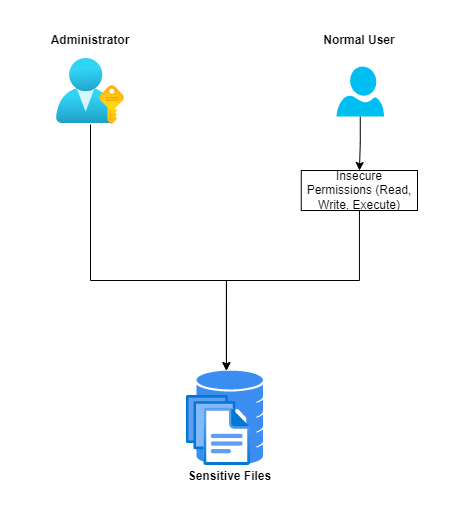

The diagram above was exported from draw.io. Its source (the exported page's mxGraphModel, read from the mxfile embedded in the PNG):
<mxGraphModel dx="1296" dy="1018" grid="1" gridSize="10" guides="1" tooltips="1" connect="1" arrows="1" fold="1" page="1" pageScale="1" pageWidth="850" pageHeight="1100" math="0" shadow="0">
  <root>
    <mxCell id="0" />
    <mxCell id="1" parent="0" />
    <mxCell id="cUOF5xQAqi7wuIjSJQ0A-6" style="edgeStyle=orthogonalEdgeStyle;rounded=0;orthogonalLoop=1;jettySize=auto;html=1;" edge="1" parent="1" source="cUOF5xQAqi7wuIjSJQ0A-1" target="cUOF5xQAqi7wuIjSJQ0A-4">
      <mxGeometry relative="1" as="geometry">
        <Array as="points">
          <mxPoint x="274" y="440" />
          <mxPoint x="410" y="440" />
        </Array>
      </mxGeometry>
    </mxCell>
    <mxCell id="cUOF5xQAqi7wuIjSJQ0A-1" value="" style="aspect=fixed;html=1;points=[];align=center;image;fontSize=12;image=img/lib/azure2/azure_stack/User_Subscriptions.svg;" vertex="1" parent="1">
      <mxGeometry x="240" y="218" width="68" height="66" as="geometry" />
    </mxCell>
    <mxCell id="cUOF5xQAqi7wuIjSJQ0A-13" value="" style="edgeStyle=orthogonalEdgeStyle;rounded=0;orthogonalLoop=1;jettySize=auto;html=1;" edge="1" parent="1" source="cUOF5xQAqi7wuIjSJQ0A-2" target="cUOF5xQAqi7wuIjSJQ0A-3">
      <mxGeometry relative="1" as="geometry" />
    </mxCell>
    <mxCell id="cUOF5xQAqi7wuIjSJQ0A-2" value="" style="verticalLabelPosition=bottom;html=1;verticalAlign=top;align=center;strokeColor=none;fillColor=#00BEF2;shape=mxgraph.azure.user;" vertex="1" parent="1">
      <mxGeometry x="520" y="226" width="47.5" height="50" as="geometry" />
    </mxCell>
    <mxCell id="cUOF5xQAqi7wuIjSJQ0A-9" style="edgeStyle=orthogonalEdgeStyle;rounded=0;orthogonalLoop=1;jettySize=auto;html=1;entryX=0.449;entryY=0.002;entryDx=0;entryDy=0;entryPerimeter=0;" edge="1" parent="1" source="cUOF5xQAqi7wuIjSJQ0A-3" target="cUOF5xQAqi7wuIjSJQ0A-4">
      <mxGeometry relative="1" as="geometry">
        <Array as="points">
          <mxPoint x="543" y="440" />
          <mxPoint x="410" y="440" />
        </Array>
      </mxGeometry>
    </mxCell>
    <mxCell id="cUOF5xQAqi7wuIjSJQ0A-3" value="Insecure Permissions (Read, Write, Execute)" style="rounded=0;whiteSpace=wrap;html=1;" vertex="1" parent="1">
      <mxGeometry x="484.75" y="330" width="116.25" height="40" as="geometry" />
    </mxCell>
    <mxCell id="cUOF5xQAqi7wuIjSJQ0A-4" value="" style="sketch=0;html=1;aspect=fixed;strokeColor=none;shadow=0;align=center;verticalAlign=top;fillColor=#3B8DF1;shape=mxgraph.gcp2.database_3" vertex="1" parent="1">
      <mxGeometry x="380" y="530" width="66.5" height="95" as="geometry" />
    </mxCell>
    <mxCell id="cUOF5xQAqi7wuIjSJQ0A-5" value="" style="aspect=fixed;html=1;points=[];align=center;image;fontSize=12;image=img/lib/azure2/general/Files.svg;" vertex="1" parent="1">
      <mxGeometry x="370" y="555" width="64" height="70" as="geometry" />
    </mxCell>
    <mxCell id="cUOF5xQAqi7wuIjSJQ0A-10" value="Administrator" style="text;html=1;strokeColor=none;fillColor=none;align=center;verticalAlign=middle;whiteSpace=wrap;rounded=0;fontStyle=1" vertex="1" parent="1">
      <mxGeometry x="184" y="160" width="180" height="80" as="geometry" />
    </mxCell>
    <mxCell id="cUOF5xQAqi7wuIjSJQ0A-11" value="Normal User" style="text;html=1;strokeColor=none;fillColor=none;align=center;verticalAlign=middle;whiteSpace=wrap;rounded=0;fontStyle=1" vertex="1" parent="1">
      <mxGeometry x="452.88" y="160" width="180" height="80" as="geometry" />
    </mxCell>
    <mxCell id="cUOF5xQAqi7wuIjSJQ0A-12" value="&lt;b&gt;Sensitive Files&lt;/b&gt;" style="text;html=1;strokeColor=none;fillColor=none;align=center;verticalAlign=middle;whiteSpace=wrap;rounded=0;" vertex="1" parent="1">
      <mxGeometry x="309.75" y="601" width="207" height="70" as="geometry" />
    </mxCell>
  </root>
</mxGraphModel>